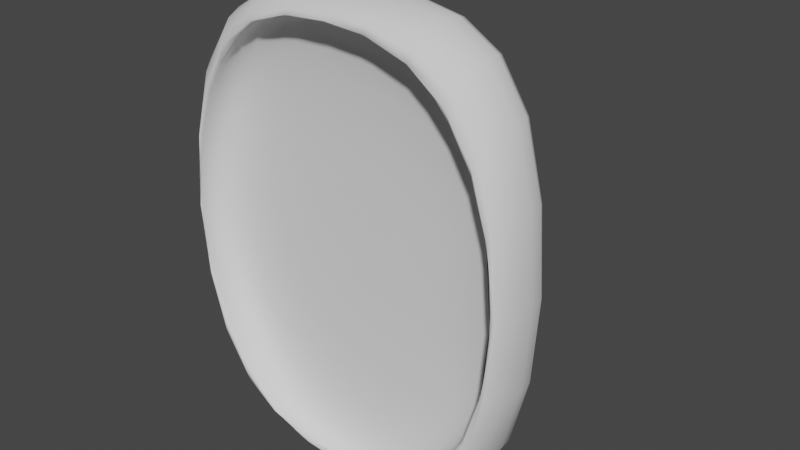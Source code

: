 # Source: Fedora.blend  (saved by Blender 4.0.36; exported with 4.5.12 LTS)
import bpy
from mathutils import Matrix  # noqa: F401  (used for matrix-valued properties, if any)

bpy.ops.wm.read_factory_settings(use_empty=True)
scene = bpy.context.scene
scene.name = 'Scene'

# ---- collections
col_collection = bpy.data.collections.new('Collection'); scene.collection.children.link(col_collection)

# ---- world
world_world = bpy.data.worlds.new('World'); scene.world = world_world
world_world.use_nodes = True; world_world.node_tree.nodes.clear()
_N = world_world.node_tree.nodes; _L = world_world.node_tree.links
n0 = _N.new('ShaderNodeOutputWorld'); n0.name = 'World Output'; n0.location = (300, 300)
n1 = _N.new('ShaderNodeBackground'); n1.name = 'Background'; n1.location = (10, 300)
n1.inputs[0].default_value = (0.05088, 0.05088, 0.05088, 1.0)
_L.new(n1.outputs[0], n0.inputs[0])
n0.is_active_output = True
world_world.color = (0.05088, 0.05088, 0.05088)
world_world.use_sun_shadow = False
world_world.sun_shadow_jitter_overblur = 0.0

# ---- meshes
me_cube_002 = bpy.data.meshes.new('Cube.002')
me_cube_002.from_pydata([(-0.2444, 0.1046, -0.2989), (0.2444, 0.1046, 0.2989), (-0.2444, 0.1046, 0.2989), (0.2444, 0.1046, -0.2989), (-0.2444, -0.01894, -0.2989), (-0.2444, -0.01894, 0.2989), (0.2444, -0.01894, -0.2989), (0.2444, -0.01894, 0.2989), (-0.1816, 0.03634, 0.2586), (-0.1816, 0.03634, -0.2586), (0.1816, 0.03634, -0.2586), (0.1816, 0.03634, 0.2586), (-0.1312, 0.1044, 0.1802), (-0.1312, 0.1044, -0.1802), (0.1312, 0.1044, -0.1802), (0.1312, 0.1044, 0.1802), (-0.1088, 0.2303, 0.1494), (-0.1088, 0.2303, -0.1494), (0.1088, 0.2303, -0.1494), (0.1088, 0.2303, 0.1494), (-0.04472, 0.1394, 0.09689), (-0.04472, 0.1394, -0.09689), (0.04472, 0.1394, -0.09689), (0.04472, 0.1394, 0.09689), (0.0, -0.01894, -0.2989), (0.0, -0.01894, 0.2989), (0.0, 0.03634, -0.256), (0.0, 0.03634, 0.256), (0.0, 0.08274, -0.1802), (0.0, 0.08274, 0.1802), (0.0, 0.1812, -0.1494), (0.0, 0.1812, 0.1494), (0.0, 0.1338, -0.09689), (0.0, 0.1338, 0.09689), (0.0, 0.1046, -0.2989), (0.0, 0.1046, 0.2989), (-0.2011, -0.01894, -0.1536), (-0.2011, -0.01894, 0.1536), (1.731e-09, -0.01894, -0.3072), (0.2011, -0.01894, 0.1536), (0.2011, -0.01894, -0.1536), (1.731e-09, -0.01894, 0.282), (-0.2322, -0.01894, -1.089e-09), (-0.1161, -0.01894, -0.266), (0.2322, -0.01894, -1.089e-09), (0.1161, -0.01894, 0.266), (0.1161, -0.01894, -0.266), (-0.1161, -0.01894, 0.266), (-0.2322, 0.03629, 1.932e-08), (-0.2011, 0.03629, 0.1536), (-0.1161, 0.03629, -0.266), (-0.2011, 0.03629, -0.1536), (0.2322, 0.03629, 1.932e-08), (0.2011, 0.03629, -0.1536), (0.1161, 0.03629, 0.266), (0.2011, 0.03629, 0.1536), (0.1161, 0.03629, -0.266), (1.731e-09, 0.03629, -0.3072), (-0.1161, 0.03629, 0.266), (1.731e-09, 0.03629, 0.282), (6.148e-10, 0.03629, 1.341e-08), (-0.04495, 0.03629, 1.341e-08), (0.04495, 0.03629, 1.341e-08), (0.1816, 0.03634, 0.2586), (-0.1816, 0.03634, -0.2586), (-0.1816, 0.03634, 0.2586), (0.1816, 0.03634, -0.2586), (0.0, 0.03634, -0.256), (0.0, 0.03634, 0.256)], [], [(5, 2, 0, 4), (24, 34, 3, 6), (6, 3, 1, 7), (25, 35, 2, 5), (35, 1, 11, 27), (24, 6, 40, 46, 38), (68, 63, 15, 29), (34, 0, 9, 26), (1, 3, 10, 11), (0, 2, 8, 9), (28, 13, 17, 30), (67, 64, 13, 28), (63, 66, 14, 15), (64, 65, 12, 13), (19, 18, 22, 23), (15, 14, 18, 19), (13, 12, 16, 17), (29, 15, 19, 31), (32, 21, 20, 33), (17, 16, 20, 21), (31, 19, 23, 33), (30, 17, 21, 32), (18, 30, 32, 22), (16, 31, 33, 20), (22, 32, 33, 23), (12, 29, 31, 16), (66, 67, 28, 14), (14, 28, 30, 18), (3, 34, 26, 10), (65, 68, 29, 12), (6, 7, 39, 44, 40), (2, 35, 27, 8), (7, 1, 35, 25), (4, 0, 34, 24), (45, 41, 59, 54), (36, 43, 50, 51), (5, 4, 36, 42, 37), (7, 25, 41, 45, 39), (25, 5, 37, 47, 41), (4, 24, 38, 43, 36), (38, 46, 56, 57), (44, 39, 55, 52), (37, 42, 48, 49), (47, 37, 49, 58), (39, 45, 54, 55), (43, 38, 57, 50), (62, 52, 55, 54), (61, 60, 59, 58), (48, 61, 58, 49), (51, 50, 61, 48), (50, 57, 60, 61), (60, 62, 54, 59), (57, 56, 62, 60), (56, 53, 52, 62), (41, 47, 58, 59), (42, 36, 51, 48), (40, 44, 52, 53), (46, 40, 53, 56), (8, 27, 68, 65), (10, 26, 67, 66), (9, 8, 65, 64), (11, 10, 66, 63), (26, 9, 64, 67), (27, 11, 63, 68)])
me_cube_002.polygons.foreach_set('use_smooth', [True] * 64)
_uv = me_cube_002.uv_layers.new(name='UVMap')
_uv.uv.foreach_set('vector', [0.375, 0.0, 0.625, 0.0, 0.625, 0.25, 0.375, 0.25, 0.375, 0.375, 0.625, 0.375, 0.625, 0.5, 0.375, 0.5, 0.375, 0.5, 0.625, 0.5, 0.625, 0.75, 0.375, 0.75, 0.375, 0.875, 0.625, 0.875, 0.625, 1.0, 0.375, 1.0, 0.625, 0.875, 0.625, 0.75, 0.625, 0.75, 0.625, 0.875, 0.375, 0.375, 0.375, 0.5, 0.375, 0.5, 0.375, 0.4375, 0.375, 0.375, 0.625, 0.875, 0.625, 0.7455, 0.625, 0.75, 0.625, 0.875, 0.625, 0.375, 0.625, 0.25, 0.625, 0.25, 0.625, 0.375, 0.625, 0.75, 0.625, 0.5, 0.625, 0.5, 0.625, 0.75, 0.625, 0.25, 0.625, 0.0, 0.625, 0.0, 0.625, 0.25, 0.625, 0.375, 0.625, 0.25, 0.625, 0.25, 0.625, 0.375, 0.625, 0.375, 0.625, 0.2455, 0.625, 0.25, 0.625, 0.375, 0.625, 0.7455, 0.625, 0.5045, 0.625, 0.5, 0.625, 0.75, 0.625, 0.2455, 0.625, 0.0, 0.625, 0.0, 0.625, 0.25, 0.625, 0.75, 0.625, 0.5, 0.625, 0.5, 0.625, 0.75, 0.625, 0.75, 0.625, 0.5, 0.625, 0.5, 0.625, 0.75, 0.625, 0.25, 0.625, 0.0, 0.625, 0.0, 0.625, 0.25, 0.625, 0.875, 0.625, 0.75, 0.625, 0.75, 0.625, 0.875, 0.75, 0.5, 0.875, 0.5, 0.875, 0.75, 0.75, 0.75, 0.625, 0.25, 0.625, 0.0, 0.625, 0.0, 0.625, 0.25, 0.625, 0.875, 0.625, 0.75, 0.625, 0.75, 0.625, 0.875, 0.625, 0.375, 0.625, 0.25, 0.625, 0.25, 0.625, 0.375, 0.625, 0.5, 0.625, 0.375, 0.625, 0.375, 0.625, 0.5, 0.625, 1.0, 0.625, 0.875, 0.625, 0.875, 0.625, 1.0, 0.625, 0.5, 0.75, 0.5, 0.75, 0.75, 0.625, 0.75, 0.625, 1.0, 0.625, 0.875, 0.625, 0.875, 0.625, 1.0, 0.625, 0.5045, 0.625, 0.375, 0.625, 0.375, 0.625, 0.5, 0.625, 0.5, 0.625, 0.375, 0.625, 0.375, 0.625, 0.5, 0.625, 0.5, 0.625, 0.375, 0.625, 0.375, 0.625, 0.5, 0.625, 1.007, 0.625, 0.875, 0.625, 0.875, 0.625, 1.0, 0.375, 0.5, 0.375, 0.75, 0.375, 0.75, 0.375, 0.625, 0.375, 0.5, 0.625, 1.0, 0.625, 0.875, 0.625, 0.875, 0.625, 1.0, 0.375, 0.75, 0.625, 0.75, 0.625, 0.875, 0.375, 0.875, 0.375, 0.25, 0.625, 0.25, 0.625, 0.375, 0.375, 0.375, 0.375, 0.8125, 0.375, 0.875, 0.375, 0.875, 0.375, 0.8125, 0.375, 0.25, 0.375, 0.3125, 0.375, 0.3125, 0.375, 0.25, 0.375, 0.0, 0.375, 0.25, 0.375, 0.25, 0.375, 0.125, 0.375, 0.0, 0.375, 0.75, 0.375, 0.875, 0.375, 0.875, 0.375, 0.8125, 0.375, 0.75, 0.375, 0.875, 0.375, 1.0, 0.375, 1.0, 0.375, 0.9375, 0.375, 0.875, 0.375, 0.25, 0.375, 0.375, 0.375, 0.375, 0.375, 0.3125, 0.375, 0.25, 0.375, 0.375, 0.375, 0.4375, 0.375, 0.4375, 0.375, 0.375, 0.375, 0.625, 0.375, 0.75, 0.375, 0.75, 0.375, 0.625, 0.375, 0.0, 0.375, 0.125, 0.375, 0.125, 0.375, 0.0, 0.375, 0.9375, 0.375, 1.0, 0.375, 1.0, 0.375, 0.9375, 0.375, 0.75, 0.375, 0.8125, 0.375, 0.8125, 0.375, 0.75, 0.375, 0.3125, 0.375, 0.375, 0.375, 0.375, 0.375, 0.3125, 0.3125, 0.625, 0.375, 0.625, 0.375, 0.75, 0.3125, 0.75, 0.1875, 0.625, 0.25, 0.625, 0.25, 0.75, 0.1875, 0.75, 0.125, 0.625, 0.1875, 0.625, 0.1875, 0.75, 0.125, 0.75, 0.125, 0.5, 0.1875, 0.5, 0.1875, 0.625, 0.125, 0.625, 0.1875, 0.5, 0.25, 0.5, 0.25, 0.625, 0.1875, 0.625, 0.25, 0.625, 0.3125, 0.625, 0.3125, 0.75, 0.25, 0.75, 0.25, 0.5, 0.3125, 0.5, 0.3125, 0.625, 0.25, 0.625, 0.3125, 0.5, 0.375, 0.5, 0.375, 0.625, 0.3125, 0.625, 0.375, 0.875, 0.375, 0.9375, 0.375, 0.9375, 0.375, 0.875, 0.375, 0.125, 0.375, 0.25, 0.375, 0.25, 0.375, 0.125, 0.375, 0.5, 0.375, 0.625, 0.375, 0.625, 0.375, 0.5, 0.375, 0.4375, 0.375, 0.5, 0.375, 0.5, 0.375, 0.4375, 0.625, 1.0, 0.625, 0.875, 0.625, 0.875, 0.625, 1.007, 0.625, 0.5, 0.625, 0.375, 0.625, 0.375, 0.625, 0.5045, 0.625, 0.25, 0.625, 0.0, 0.625, 0.0, 0.625, 0.2455, 0.625, 0.75, 0.625, 0.5, 0.625, 0.5045, 0.625, 0.7455, 0.625, 0.375, 0.625, 0.25, 0.625, 0.2455, 0.625, 0.375, 0.625, 0.875, 0.625, 0.75, 0.625, 0.7455, 0.625, 0.875])
me_cube_002.use_remesh_fix_poles = True
me_cube_002.use_remesh_preserve_attributes = False
me_cube_002.update()

# ---- objects
ob_fedora = bpy.data.objects.new('Fedora', me_cube_002)

# ---- transforms, parenting, visibility, modifiers, constraints
ob_fedora.location = (0.0, 0.0, 0.0)
_m = ob_fedora.modifiers.new('Subdivision', 'SUBSURF')
_m.levels = 2

# ---- collection membership
col_collection.objects.link(ob_fedora)

# ---- scene / render settings (as saved in the file)
scene.frame_start = 1; scene.frame_end = 250; scene.frame_set(1)
scene.render.engine = 'BLENDER_EEVEE_NEXT'
scene.cycles.sampling_pattern = 'TABULATED_SOBOL'
scene.cycles.use_light_tree = False
scene.view_settings.view_transform = 'Filmic'
bpy.context.view_layer.update()

# ---- added for rendering (the .blend has no active camera and no usable light): camera, sun
cam_auto = bpy.data.cameras.new('AutoCamera')
cam_auto.lens = 50.0
cam_auto.sensor_width = 36.0
cam_auto.clip_end = 1000.0
ob_auto_camera = bpy.data.objects.new('AutoCamera', cam_auto)
scene.collection.objects.link(ob_auto_camera)
ob_auto_camera.location = (0.756488, -0.802122, 0.601051)
ob_auto_camera.rotation_euler = (1.09748, -7.21219e-08, 0.694738)
scene.camera = ob_auto_camera
light_auto_sun = bpy.data.lights.new('AutoSun', 'SUN')
light_auto_sun.energy = 3.0
light_auto_sun.angle = 0.0523599
ob_auto_sun = bpy.data.objects.new('AutoSun', light_auto_sun)
scene.collection.objects.link(ob_auto_sun)
ob_auto_sun.rotation_euler = (0.872665, 0.174533, 0.523599)
bpy.context.view_layer.update()
